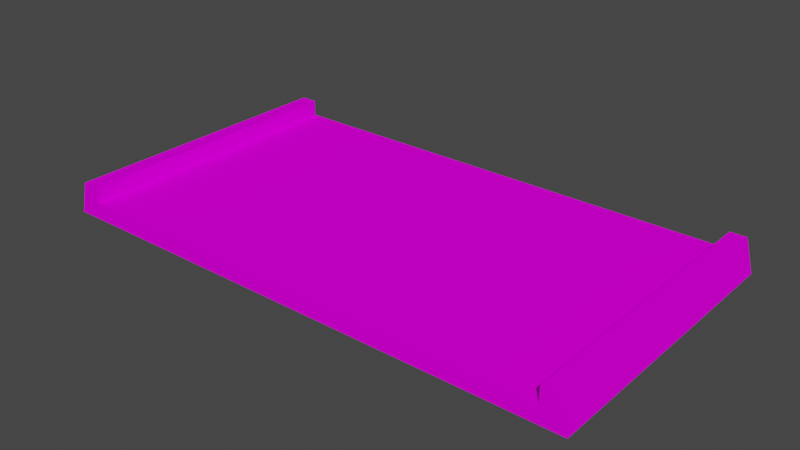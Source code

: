 # Source: prosta19.blend  (saved by Blender 3.3.6; exported with 4.5.12 LTS)
import bpy
from mathutils import Matrix  # noqa: F401  (used for matrix-valued properties, if any)

bpy.ops.wm.read_factory_settings(use_empty=True)
scene = bpy.context.scene
scene.name = 'Scene'

# ---- collections
col_collection = bpy.data.collections.new('Collection'); scene.collection.children.link(col_collection)

# ---- images (referenced by path relative to the original .blend; pixels are not part of the script)
import os
ASSET_DIR = os.environ.get("B2B_ASSET_DIR", "")  # directory of the original .blend (textures are referenced by path, not embedded)
HERE = os.path.dirname(os.path.abspath(__file__))  # packed textures are extracted next to this script under _unpacked/

def load_image(name, relpath, width, height, colorspace="sRGB"):
    """Load a texture the original file referenced (path relative to the .blend, or extracted next to this script)."""
    p = next((c for c in (os.path.join(HERE, relpath), os.path.join(ASSET_DIR, relpath)) if relpath and os.path.exists(c)), "")
    if p:
        img = bpy.data.images.load(p, check_existing=True)
        img.name = name
    else:  # same state as the original file: an image datablock whose file is absent (Cycles renders it pink)
        img = bpy.data.images.new(name, width, height)
        img.source = "FILE"
        img.filepath = "//" + (relpath or name)
    img.colorspace_settings.name = colorspace
    return img
img_trackset00_trk_sidewall_grass_jpg = load_image('trackset00_trk_sidewall_grass.jpg', 'trackset00_trk_sidewall_grass.jpg', 1024, 1024, 'sRGB')
img_trackset00_trk_c1_straight_jpg = load_image('trackset00_trk_c1_straight.jpg', 'trackset00_trk_c1_straight.jpg', 1024, 1024, 'sRGB')

# ---- materials (node trees are filled in below, after node groups)
mat_trackset00_trk_sidewall_grass_png = bpy.data.materials.new('trackset00_trk_sidewall_grass.png')
mat_trackset00_trk_sidewall_grass_png.alpha_threshold = 0.0
mat_trackset00_trk_sidewall_grass_png.use_transparent_shadow = False
mat_trackset00_trk_sidewall_grass_png.diffuse_color = (1.0, 1.0, 1.0, 1.0)
mat_trackset00_trk_sidewall_grass_png.roughness = 0.5
mat_trackset00_trk_c1_straight_png = bpy.data.materials.new('trackset00_trk_c1_straight.png')
mat_trackset00_trk_c1_straight_png.alpha_threshold = 0.0
mat_trackset00_trk_c1_straight_png.use_transparent_shadow = False
mat_trackset00_trk_c1_straight_png.diffuse_color = (1.0, 1.0, 1.0, 1.0)
mat_trackset00_trk_c1_straight_png.roughness = 0.5

# ---- material node trees
mat_trackset00_trk_sidewall_grass_png.use_nodes = True; mat_trackset00_trk_sidewall_grass_png.node_tree.nodes.clear()
_N = mat_trackset00_trk_sidewall_grass_png.node_tree.nodes; _L = mat_trackset00_trk_sidewall_grass_png.node_tree.links
n0 = _N.new('ShaderNodeBsdfDiffuse'); n0.name = 'Diffuse BSDF'; n0.location = (0, 0)
n1 = _N.new('ShaderNodeTexImage'); n1.name = 'Image Texture'; n1.location = (0, 0)
n1.image = img_trackset00_trk_sidewall_grass_jpg
n2 = _N.new('ShaderNodeOutputMaterial'); n2.name = 'Material Output'; n2.location = (0, 0)
_L.new(n0.outputs[0], n2.inputs[0])
_L.new(n1.outputs[0], n0.inputs[0])
n2.is_active_output = True
mat_trackset00_trk_c1_straight_png.use_nodes = True; mat_trackset00_trk_c1_straight_png.node_tree.nodes.clear()
_N = mat_trackset00_trk_c1_straight_png.node_tree.nodes; _L = mat_trackset00_trk_c1_straight_png.node_tree.links
n0 = _N.new('ShaderNodeBsdfDiffuse'); n0.name = 'Diffuse BSDF'; n0.location = (0, 0)
n1 = _N.new('ShaderNodeTexImage'); n1.name = 'Image Texture'; n1.location = (0, 0)
n1.image = img_trackset00_trk_c1_straight_jpg
n2 = _N.new('ShaderNodeOutputMaterial'); n2.name = 'Material Output'; n2.location = (0, 0)
_L.new(n0.outputs[0], n2.inputs[0])
_L.new(n1.outputs[0], n0.inputs[0])
n2.is_active_output = True

# ---- world
world_world = bpy.data.worlds.new('World'); scene.world = world_world
world_world.use_nodes = True; world_world.node_tree.nodes.clear()
_N = world_world.node_tree.nodes; _L = world_world.node_tree.links
n0 = _N.new('ShaderNodeOutputWorld'); n0.name = 'World Output'; n0.location = (300, 300)
n1 = _N.new('ShaderNodeBackground'); n1.name = 'Background'; n1.location = (10, 300)
n1.inputs[0].default_value = (0.05088, 0.05088, 0.05088, 1.0)
_L.new(n1.outputs[0], n0.inputs[0])
n0.is_active_output = True
world_world.color = (0.05088, 0.05088, 0.05088)
world_world.use_sun_shadow = False
world_world.sun_shadow_jitter_overblur = 0.0

# ---- meshes
me_track17_pmd0_mesh_003 = bpy.data.meshes.new('TRACK17.PMD0.mesh.003')
me_track17_pmd0_mesh_003.from_pydata([(31.0, 17.94, -1.221e-06), (31.5, 17.94, -2.0), (-3.906e-05, 17.94, -1.221e-06), (-3.906e-05, 17.94, -1.0), (-1.0, 17.94, -1.221e-06), (-1.5, 17.94, -2.0), (31.0, 0.0, -1.221e-06), (31.5, 0.0, -2.0), (30.0, 0.0, -1.0), (30.0, 17.94, -1.0), (30.0, 17.94, -1.221e-06), (30.0, 0.0, -1.221e-06), (-1.0, 0.0, -1.221e-06), (0.0, 0.0, -1.221e-06), (-1.5, 0.0, -2.0), (0.0, 0.0, -1.0)], [], [(6, 7, 1, 0), (8, 11, 10, 9), (12, 13, 2, 4), (11, 6, 0, 10), (14, 12, 4, 5), (13, 15, 3, 2), (5, 1, 7, 14), (15, 8, 9, 3), (13, 12, 14, 7, 6, 11, 8, 15), (0, 1, 5, 4, 2, 3, 9, 10)])
me_track17_pmd0_mesh_003.polygons.foreach_set('material_index', [0, 0, 0, 0, 0, 0, 1, 1, 0, 0])
_uv = me_track17_pmd0_mesh_003.uv_layers.new(name='UVMap')
_uv.uv.foreach_set('vector', [0.5, 0.5, 0.75, 0.5, 0.75, 1.0, 0.5, 1.0, 0.0, 0.5, 0.25, 0.5, 0.25, 1.0, 0.0, 1.0, 0.25, 0.5, 0.5, 0.5, 0.5, 1.0, 0.25, 1.0, 0.5, 0.5, 0.25, 0.5, 0.25, 1.0, 0.5, 1.0, 0.75, 0.5, 0.5, 0.5, 0.5, 1.0, 0.75, 1.0, 0.25, 0.5, 0.0, 0.5, 0.0, 1.0, 0.25, 1.0, 0.7374, -0.008628, 0.2671, -0.008628, 0.2671, -0.01782, 0.7374, -0.01782, 0.0, 0.5, 1.0, 0.5, 1.0, 1.0, 0.0, 1.0, 0.5, 0.5, 0.25, 0.5, 0.75, 0.5, 0.2671, -0.01782, 0.5, 0.5, 0.5, 0.5, 0.0, 0.5, 0.0, 0.5, 0.5, 1.0, 0.75, 1.0, 0.7374, -0.008628, 0.5, 1.0, 0.5, 1.0, 0.0, 1.0, 1.0, 1.0, 0.25, 1.0])
me_track17_pmd0_mesh_003.materials.append(mat_trackset00_trk_sidewall_grass_png)
me_track17_pmd0_mesh_003.materials.append(mat_trackset00_trk_c1_straight_png)
me_track17_pmd0_mesh_003.use_remesh_preserve_volume = False
me_track17_pmd0_mesh_003.use_remesh_preserve_attributes = False
me_track17_pmd0_mesh_003.use_mirror_vertex_groups = False
me_track17_pmd0_mesh_003.update()

# ---- objects
ob_prosta = bpy.data.objects.new('prosta', me_track17_pmd0_mesh_003)

# ---- transforms, parenting, visibility, modifiers, constraints
ob_prosta.location = (0.0, 0.0, 0.0)
ob_prosta.lineart.crease_threshold = 0.0

# ---- collection membership
col_collection.objects.link(ob_prosta)

# ---- scene / render settings (as saved in the file)
scene.frame_start = 1; scene.frame_end = 250; scene.frame_set(1)
scene.render.engine = 'BLENDER_EEVEE_NEXT'
scene.cycles.sampling_pattern = 'TABULATED_SOBOL'
scene.cycles.use_light_tree = False
scene.view_settings.view_transform = 'Filmic'
bpy.context.view_layer.update()

# ---- added for rendering (the .blend has no active camera and no usable light): camera, sun
cam_auto = bpy.data.cameras.new('AutoCamera')
cam_auto.lens = 50.0
cam_auto.sensor_width = 36.0
cam_auto.clip_end = 1000.0
ob_auto_camera = bpy.data.objects.new('AutoCamera', cam_auto)
scene.collection.objects.link(ob_auto_camera)
ob_auto_camera.location = (49.8022, -32.7922, 26.8418)
ob_auto_camera.rotation_euler = (1.09748, -7.21219e-08, 0.694738)
scene.camera = ob_auto_camera
light_auto_sun = bpy.data.lights.new('AutoSun', 'SUN')
light_auto_sun.energy = 3.0
light_auto_sun.angle = 0.0523599
ob_auto_sun = bpy.data.objects.new('AutoSun', light_auto_sun)
scene.collection.objects.link(ob_auto_sun)
ob_auto_sun.rotation_euler = (0.872665, 0.174533, 0.523599)
bpy.context.view_layer.update()
